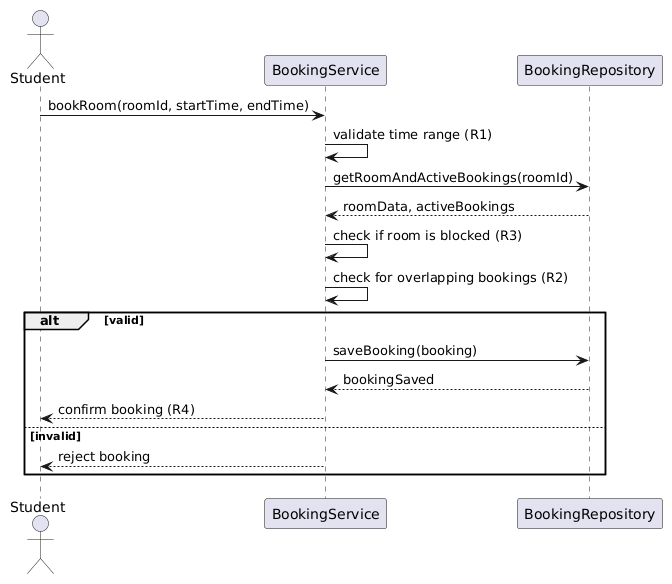

The diagram above was rendered by PlantUML. Its source (embedded in the PNG):
@startuml
actor Student
participant BookingService
participant BookingRepository

Student -> BookingService : bookRoom(roomId, startTime, endTime)

BookingService -> BookingService : validate time range (R1)

BookingService -> BookingRepository : getRoomAndActiveBookings(roomId)
BookingRepository --> BookingService : roomData, activeBookings

BookingService -> BookingService : check if room is blocked (R3)
BookingService -> BookingService : check for overlapping bookings (R2)

alt valid
    BookingService -> BookingRepository : saveBooking(booking)
    BookingRepository --> BookingService : bookingSaved
    BookingService --> Student : confirm booking (R4)
else invalid
    BookingService --> Student : reject booking
end
@enduml